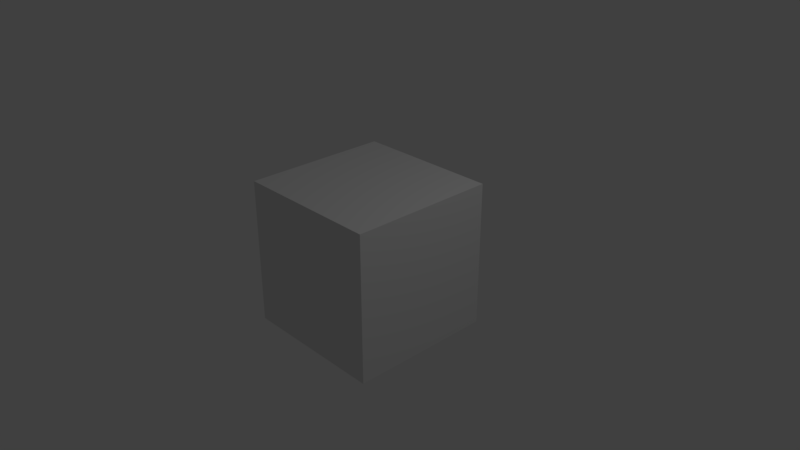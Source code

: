 # Source: Main.blend  (saved by Blender 2.78.0; exported with 4.5.12 LTS)
import bpy
from mathutils import Matrix  # noqa: F401  (used for matrix-valued properties, if any)

bpy.ops.wm.read_factory_settings(use_empty=True)
scene = bpy.context.scene
scene.name = 'Scene'

# ---- collections
col_collection_1 = bpy.data.collections.new('Collection 1'); scene.collection.children.link(col_collection_1)

# ---- materials (node trees are filled in below, after node groups)
mat_material = bpy.data.materials.new('Material')
mat_material.alpha_threshold = 0.0
mat_material.use_transparent_shadow = False
mat_material.roughness = 0.5
mat_material.line_color = (0.0, 0.0, 0.0, 1.0)

# ---- material node trees

# ---- world
world_world = bpy.data.worlds.new('World'); scene.world = world_world
world_world.color = (0.05088, 0.05088, 0.05088)
world_world.use_sun_shadow = False
world_world.sun_shadow_jitter_overblur = 0.0
world_world.cycles.sampling_method = 'MANUAL'

# ---- cameras
cam_camera = bpy.data.cameras.new('Camera')
cam_camera.clip_end = 100.0
cam_camera.lens = 35.0
cam_camera.sensor_width = 32.0
cam_camera.sensor_height = 18.0
cam_camera.ortho_scale = 7.314
cam_camera.dof.focus_distance = 0.0
cam_camera.dof.aperture_fstop = 128.0

# ---- lights
light_lamp = bpy.data.lights.new('Lamp', 'POINT')
light_lamp.transmission_factor = 0.0
light_lamp.cutoff_distance = 30.0
light_lamp.energy = 100.0
light_lamp.shadow_buffer_clip_start = 1.001
light_lamp.shadow_soft_size = 0.1
light_lamp.shadow_maximum_resolution = 0.006
light_lamp.use_absolute_resolution = True

# ---- meshes
me_cube = bpy.data.meshes.new('Cube')
me_cube.from_pydata([(1.0, 1.0, -1.0), (1.0, -1.0, -1.0), (-1.0, -1.0, -1.0), (-1.0, 1.0, -1.0), (1.0, 1.0, 1.0), (1.0, -1.0, 1.0), (-1.0, -1.0, 1.0), (-1.0, 1.0, 1.0)], [], [(0, 1, 2, 3), (4, 7, 6, 5), (0, 4, 5, 1), (1, 5, 6, 2), (2, 6, 7, 3), (4, 0, 3, 7)])
me_cube.materials.append(mat_material)
me_cube.use_remesh_preserve_volume = False
me_cube.use_remesh_preserve_attributes = False
me_cube.use_mirror_vertex_groups = False
me_cube.update()

# ---- objects
ob_cube = bpy.data.objects.new('Cube', me_cube)
ob_lamp = bpy.data.objects.new('Lamp', light_lamp)
ob_camera = bpy.data.objects.new('Camera', cam_camera)

# ---- transforms, parenting, visibility, modifiers, constraints
ob_cube.location = (0.0, 0.0, 0.0)
ob_cube.lock_rotations_4d = False
ob_cube.empty_display_type = 'ARROWS'
ob_cube.lineart.crease_threshold = 0.0
ob_lamp.location = (4.076, 1.005, 5.904)
ob_lamp.rotation_euler = (0.6503, 0.05522, 1.866)
ob_lamp.lock_rotations_4d = False
ob_lamp.empty_display_type = 'ARROWS'
ob_lamp.color = (0.0, 0.0, 0.0, 0.0)
ob_lamp.lineart.crease_threshold = 0.0
ob_camera.location = (7.481, -6.508, 5.344)
ob_camera.rotation_euler = (1.109, 0.0, 0.8149)
ob_camera.lock_rotations_4d = False
ob_camera.empty_display_type = 'ARROWS'
ob_camera.color = (0.0, 0.0, 0.0, 0.0)
ob_camera.display_type = 'WIRE'
ob_camera.lineart.crease_threshold = 0.0

# ---- collection membership
col_collection_1.objects.link(ob_cube)
col_collection_1.objects.link(ob_lamp)
col_collection_1.objects.link(ob_camera)

# ---- scene / render settings (as saved in the file)
scene.camera = ob_camera
scene.frame_start = 1; scene.frame_end = 250; scene.frame_set(1)
scene.render.engine = 'BLENDER_EEVEE_NEXT'
scene.render.resolution_percentage = 50
scene.render.dither_intensity = 0.0
scene.cycles.use_denoising = False
scene.cycles.samples = 128
scene.cycles.sampling_pattern = 'TABULATED_SOBOL'
scene.cycles.light_sampling_threshold = 0.0
scene.cycles.use_adaptive_sampling = False
scene.cycles.use_light_tree = False
scene.cycles.blur_glossy = 0.0
scene.cycles.sample_clamp_indirect = 0.0
scene.view_settings.view_transform = 'Standard'
bpy.context.view_layer.update()
